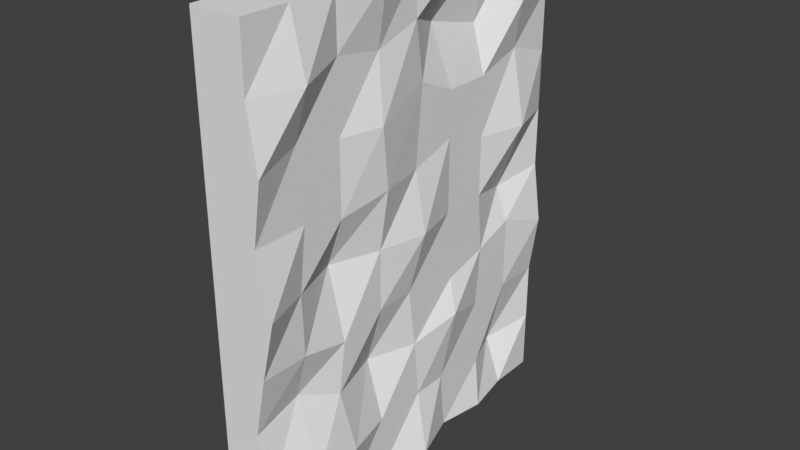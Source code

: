 # Source: wall.blend  (saved by Blender 2.79.0; exported with 4.5.12 LTS)
import bpy
from mathutils import Matrix  # noqa: F401  (used for matrix-valued properties, if any)

bpy.ops.wm.read_factory_settings(use_empty=True)
scene = bpy.context.scene
scene.name = 'Scene'

# ---- collections
col_collection_1 = bpy.data.collections.new('Collection 1'); scene.collection.children.link(col_collection_1)

# ---- materials (node trees are filled in below, after node groups)
mat_material = bpy.data.materials.new('Material')
mat_material.alpha_threshold = 0.0
mat_material.use_transparent_shadow = False
mat_material.roughness = 0.5
mat_material.line_color = (0.0, 0.0, 0.0, 1.0)

# ---- material node trees

# ---- world
world_world = bpy.data.worlds.new('World'); scene.world = world_world
world_world.color = (0.05088, 0.05088, 0.05088)
world_world.use_sun_shadow = False
world_world.sun_shadow_jitter_overblur = 0.0
world_world.cycles.sampling_method = 'MANUAL'

# ---- meshes
me_cube = bpy.data.meshes.new('Cube')
me_cube.from_pydata([(2.65, 15.0, 18.75), (2.0, 15.0, -18.75), (-2.0, 15.0, -18.75), (-2.0, 15.0, 18.75), (2.0, -15.0, 18.75), (2.0, -15.0, -18.75), (-2.0, -15.0, -18.75), (-2.0, -15.0, 18.75), (2.0, 15.0, 1.093e-06), (2.0, -4.918e-07, 18.75), (3.192, 4.918e-07, -18.75), (3.112, -15.0, -1.063e-05), (2.873, 1.251e-13, -4.768e-06), (2.0, 15.0, -9.375), (2.0, -7.5, 18.75), (2.0, -7.5, -18.75), (1.021, -15.0, -9.375), (2.0, 15.0, 9.375), (2.0, 7.5, 18.75), (2.65, 7.5, -18.75), (2.723, -15.0, 9.375), (2.0, 2.459e-07, -9.375), (2.0, 0.6341, 10.8), (2.0, 7.5, -1.838e-06), (0.6598, -7.5, -7.699e-06), (2.0, -7.5, 9.375), (2.0, 7.5, 9.375), (2.0, 7.5, -9.375), (2.0, -8.1, -9.375), (2.0, 15.0, -14.06), (2.0, -11.25, 18.75), (2.723, -11.25, -18.75), (2.0, -15.0, -14.06), (2.0, 15.0, 4.688), (2.723, 3.75, 18.75), (2.0, 3.75, -18.75), (2.0, -15.0, 4.687), (2.0, 0.4422, -14.06), (2.0, -1.229e-07, 4.687), (1.021, 11.25, -0.8842), (2.0, -3.75, -6.234e-06), (2.65, 15.0, -4.687), (2.723, -3.75, 18.75), (2.0, -3.75, -18.75), (2.0, -15.0, -4.688), (2.0, 15.0, 14.06), (2.0, 11.25, 18.75), (2.0, 11.25, -18.75), (2.0, -15.0, 14.06), (2.0, -0.6531, -4.688), (2.0, -3.688e-07, 15.2), (2.0, 3.75, -3.303e-06), (2.0, -11.39, -9.164e-06), (2.0, -7.5, 3.803), (2.0, -7.5, 14.67), (2.873, -4.35, 9.375), (2.0, -11.25, 10.21), (2.0, 7.513, 4.687), (1.021, 7.5, 13.06), (2.0, 11.25, 10.51), (2.0, 3.75, 9.375), (2.0, 7.893, -14.95), (2.0, 7.942, -4.688), (2.0, 11.25, -9.375), (2.873, 3.75, -8.239), (2.867, -7.5, -14.06), (2.0, -7.5, -5.472), (0.6598, -3.75, -9.375), (1.021, -11.25, -8.239), (2.0, -11.25, -4.688), (2.0, -3.75, -4.688), (2.0, -3.75, -14.06), (2.0, 4.198, -5.643), (2.0, 11.25, -3.567), (0.6598, 11.25, -14.95), (0.6598, 3.15, 14.06), (2.873, 10.65, 14.06), (3.065, 11.25, 4.687), (3.112, -11.25, 14.06), (2.0, -3.75, 14.06), (2.723, -3.75, 4.687), (2.0, -10.81, 4.687), (2.0, 3.75, 5.824), (2.0, 3.244, -14.06), (2.873, -11.25, -14.06)], [], [(0, 45, 17, 33, 8, 41, 13, 29, 1, 2, 3), (4, 7, 6, 5, 32, 16, 44, 11, 36, 20, 48), (84, 32, 5, 31), (1, 47, 19, 35, 10, 43, 15, 31, 5, 6, 2), (2, 6, 7, 3), (4, 30, 14, 42, 9, 34, 18, 46, 0, 3, 7), (83, 37, 10, 35), (82, 38, 12, 51), (81, 36, 11, 52), (80, 53, 24, 40), (79, 54, 25, 55), (78, 48, 20, 56), (77, 57, 23, 39), (76, 58, 26, 59), (75, 50, 22, 60), (74, 61, 19, 47), (73, 62, 27, 63), (72, 49, 21, 64), (71, 65, 15, 43), (70, 66, 28, 67), (69, 44, 16, 68), (66, 69, 68, 28), (24, 52, 69, 66), (52, 11, 44, 69), (49, 70, 67, 21), (12, 40, 70, 49), (40, 24, 66, 70), (37, 71, 43, 10), (21, 67, 71, 37), (67, 28, 65, 71), (62, 72, 64, 27), (23, 51, 72, 62), (51, 12, 49, 72), (41, 73, 63, 13), (8, 39, 73, 41), (39, 23, 62, 73), (29, 74, 47, 1), (13, 63, 74, 29), (63, 27, 61, 74), (58, 75, 60, 26), (18, 34, 75, 58), (34, 9, 50, 75), (45, 76, 59, 17), (0, 46, 76, 45), (46, 18, 58, 76), (33, 77, 39, 8), (17, 59, 77, 33), (59, 26, 57, 77), (54, 78, 56, 25), (14, 30, 78, 54), (30, 4, 48, 78), (50, 79, 55, 22), (9, 42, 79, 50), (42, 14, 54, 79), (38, 80, 40, 12), (22, 55, 80, 38), (55, 25, 53, 80), (53, 81, 52, 24), (25, 56, 81, 53), (56, 20, 36, 81), (57, 82, 51, 23), (26, 60, 82, 57), (60, 22, 38, 82), (61, 83, 35, 19), (27, 64, 83, 61), (64, 21, 37, 83), (65, 84, 31, 15), (28, 68, 84, 65), (68, 16, 32, 84)])
_uv = me_cube.uv_layers.new(name='UVMap')
_uv.uv.foreach_set('vector', [0.5, 1.0, 0.7703, 0.9206, 0.9548, 0.7077, 0.9949, 0.4288, 0.8779, 0.1726, 0.6409, 0.02025, 0.3591, 0.02025, 0.1221, 0.1726, 0.005089, 0.4288, 0.04518, 0.7077, 0.2297, 0.9206, 0.5, 1.0, 0.7703, 0.9206, 0.9548, 0.7077, 0.9949, 0.4288, 0.8779, 0.1726, 0.6409, 0.02025, 0.3591, 0.02025, 0.1221, 0.1726, 0.005089, 0.4288, 0.04518, 0.7077, 0.2297, 0.9206, 0.0, 0.0, 1.0, 0.0, 1.0, 1.0, 0.0, 1.0, 0.5, 1.0, 0.7703, 0.9206, 0.9548, 0.7077, 0.9949, 0.4288, 0.8779, 0.1726, 0.6409, 0.02025, 0.3591, 0.02025, 0.1221, 0.1726, 0.005089, 0.4288, 0.04518, 0.7077, 0.2297, 0.9206, 0.0, 0.0, 1.0, 0.0, 1.0, 1.0, 0.0, 1.0, 0.5, 1.0, 0.7703, 0.9206, 0.9548, 0.7077, 0.9949, 0.4288, 0.8779, 0.1726, 0.6409, 0.02025, 0.3591, 0.02025, 0.1221, 0.1726, 0.005089, 0.4288, 0.04518, 0.7077, 0.2297, 0.9206, 0.0, 0.0, 1.0, 0.0, 1.0, 1.0, 0.0, 1.0, 0.0, 0.0, 1.0, 0.0, 1.0, 1.0, 0.0, 1.0, 0.0, 0.0, 1.0, 0.0, 1.0, 1.0, 0.0, 1.0, 0.0, 0.0, 1.0, 0.0, 1.0, 1.0, 0.0, 1.0, 0.0, 0.0, 1.0, 0.0, 1.0, 1.0, 0.0, 1.0, 0.0, 0.0, 1.0, 0.0, 1.0, 1.0, 0.0, 1.0, 0.0, 0.0, 1.0, 0.0, 1.0, 1.0, 0.0, 1.0, 0.0, 0.0, 1.0, 0.0, 1.0, 1.0, 0.0, 1.0, 0.0, 0.0, 1.0, 0.0, 1.0, 1.0, 0.0, 1.0, 0.0, 0.0, 1.0, 0.0, 1.0, 1.0, 0.0, 1.0, 0.0, 0.0, 1.0, 0.0, 1.0, 1.0, 0.0, 1.0, 0.0, 0.0, 1.0, 0.0, 1.0, 1.0, 0.0, 1.0, 0.0, 0.0, 1.0, 0.0, 1.0, 1.0, 0.0, 1.0, 0.0, 0.0, 1.0, 0.0, 1.0, 1.0, 0.0, 1.0, 0.0, 0.0, 1.0, 0.0, 1.0, 1.0, 0.0, 1.0, 0.0, 0.0, 1.0, 0.0, 1.0, 1.0, 0.0, 1.0, 0.0, 0.0, 1.0, 0.0, 1.0, 1.0, 0.0, 1.0, 0.0, 0.0, 1.0, 0.0, 1.0, 1.0, 0.0, 1.0, 0.0, 0.0, 1.0, 0.0, 1.0, 1.0, 0.0, 1.0, 0.0, 0.0, 1.0, 0.0, 1.0, 1.0, 0.0, 1.0, 0.0, 0.0, 1.0, 0.0, 1.0, 1.0, 0.0, 1.0, 0.0, 0.0, 1.0, 0.0, 1.0, 1.0, 0.0, 1.0, 0.0, 0.0, 1.0, 0.0, 1.0, 1.0, 0.0, 1.0, 0.0, 0.0, 1.0, 0.0, 1.0, 1.0, 0.0, 1.0, 0.0, 0.0, 1.0, 0.0, 1.0, 1.0, 0.0, 1.0, 0.0, 0.0, 1.0, 0.0, 1.0, 1.0, 0.0, 1.0, 0.0, 0.0, 1.0, 0.0, 1.0, 1.0, 0.0, 1.0, 0.0, 0.0, 1.0, 0.0, 1.0, 1.0, 0.0, 1.0, 0.0, 0.0, 1.0, 0.0, 1.0, 1.0, 0.0, 1.0, 0.0, 0.0, 1.0, 0.0, 1.0, 1.0, 0.0, 1.0, 0.0, 0.0, 1.0, 0.0, 1.0, 1.0, 0.0, 1.0, 0.0, 0.0, 1.0, 0.0, 1.0, 1.0, 0.0, 1.0, 0.0, 0.0, 1.0, 0.0, 1.0, 1.0, 0.0, 1.0, 0.0, 0.0, 1.0, 0.0, 1.0, 1.0, 0.0, 1.0, 0.0, 0.0, 1.0, 0.0, 1.0, 1.0, 0.0, 1.0, 0.0, 0.0, 1.0, 0.0, 1.0, 1.0, 0.0, 1.0, 0.0, 0.0, 1.0, 0.0, 1.0, 1.0, 0.0, 1.0, 0.0, 0.0, 1.0, 0.0, 1.0, 1.0, 0.0, 1.0, 0.0, 0.0, 1.0, 0.0, 1.0, 1.0, 0.0, 1.0, 0.0, 0.0, 1.0, 0.0, 1.0, 1.0, 0.0, 1.0, 0.0, 0.0, 1.0, 0.0, 1.0, 1.0, 0.0, 1.0, 0.0, 0.0, 1.0, 0.0, 1.0, 1.0, 0.0, 1.0, 0.0, 0.0, 1.0, 0.0, 1.0, 1.0, 0.0, 1.0, 0.0, 0.0, 1.0, 0.0, 1.0, 1.0, 0.0, 1.0, 0.0, 0.0, 1.0, 0.0, 1.0, 1.0, 0.0, 1.0, 0.0, 0.0, 1.0, 0.0, 1.0, 1.0, 0.0, 1.0, 0.0, 0.0, 1.0, 0.0, 1.0, 1.0, 0.0, 1.0, 0.0, 0.0, 1.0, 0.0, 1.0, 1.0, 0.0, 1.0, 0.0, 0.0, 1.0, 0.0, 1.0, 1.0, 0.0, 1.0, 0.0, 0.0, 1.0, 0.0, 1.0, 1.0, 0.0, 1.0, 0.0, 0.0, 1.0, 0.0, 1.0, 1.0, 0.0, 1.0, 0.0, 0.0, 1.0, 0.0, 1.0, 1.0, 0.0, 1.0, 0.0, 0.0, 1.0, 0.0, 1.0, 1.0, 0.0, 1.0, 0.0, 0.0, 1.0, 0.0, 1.0, 1.0, 0.0, 1.0, 0.0, 0.0, 1.0, 0.0, 1.0, 1.0, 0.0, 1.0, 0.0, 0.0, 1.0, 0.0, 1.0, 1.0, 0.0, 1.0, 0.0, 0.0, 1.0, 0.0, 1.0, 1.0, 0.0, 1.0, 0.0, 0.0, 1.0, 0.0, 1.0, 1.0, 0.0, 1.0, 0.0, 0.0, 1.0, 0.0, 1.0, 1.0, 0.0, 1.0, 0.0, 0.0, 1.0, 0.0, 1.0, 1.0, 0.0, 1.0, 0.0, 0.0, 1.0, 0.0, 1.0, 1.0, 0.0, 1.0, 0.0, 0.0, 1.0, 0.0, 1.0, 1.0, 0.0, 1.0, 0.0, 0.0, 1.0, 0.0, 1.0, 1.0, 0.0, 1.0])
me_cube.materials.append(mat_material)
me_cube.use_remesh_preserve_volume = False
me_cube.use_remesh_preserve_attributes = False
me_cube.use_mirror_vertex_groups = False
me_cube.update()

# ---- objects
ob_wall = bpy.data.objects.new('Wall', me_cube)

# ---- transforms, parenting, visibility, modifiers, constraints
ob_wall.location = (0.0, 0.0, 0.0)
ob_wall.lock_rotations_4d = False
ob_wall.empty_display_type = 'ARROWS'
ob_wall.lineart.crease_threshold = 0.0

# ---- collection membership
col_collection_1.objects.link(ob_wall)

# ---- scene / render settings (as saved in the file)
scene.frame_start = 1; scene.frame_end = 250; scene.frame_set(1)
scene.render.engine = 'BLENDER_EEVEE_NEXT'
scene.render.resolution_percentage = 50
scene.render.dither_intensity = 0.0
scene.cycles.use_denoising = False
scene.cycles.samples = 128
scene.cycles.sampling_pattern = 'TABULATED_SOBOL'
scene.cycles.use_adaptive_sampling = False
scene.cycles.use_light_tree = False
scene.cycles.blur_glossy = 0.0
scene.cycles.sample_clamp_indirect = 0.0
scene.view_settings.view_transform = 'Standard'
bpy.context.view_layer.update()

# ---- added for rendering (the .blend has no active camera and no usable light): camera, sun
cam_auto = bpy.data.cameras.new('AutoCamera')
cam_auto.lens = 50.0
cam_auto.sensor_width = 36.0
cam_auto.clip_end = 1000.0
ob_auto_camera = bpy.data.objects.new('AutoCamera', cam_auto)
scene.collection.objects.link(ob_auto_camera)
ob_auto_camera.location = (45.2873, -53.6297, 35.7531)
ob_auto_camera.rotation_euler = (1.09748, -7.21219e-08, 0.694738)
scene.camera = ob_auto_camera
light_auto_sun = bpy.data.lights.new('AutoSun', 'SUN')
light_auto_sun.energy = 3.0
light_auto_sun.angle = 0.0523599
ob_auto_sun = bpy.data.objects.new('AutoSun', light_auto_sun)
scene.collection.objects.link(ob_auto_sun)
ob_auto_sun.rotation_euler = (0.872665, 0.174533, 0.523599)
bpy.context.view_layer.update()
